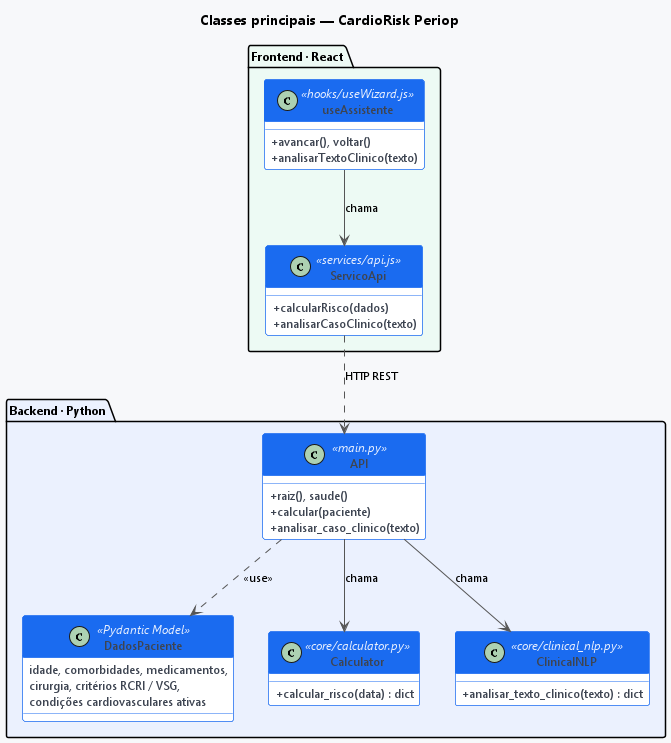

The diagram above was rendered by PlantUML. Its source (embedded in the PNG):
@startuml CardioRisk_Classes
title Classes principais — CardioRisk Periop

skinparam backgroundColor #F7F8FA
skinparam defaultFontName Segoe UI
skinparam defaultFontSize 12
skinparam classAttributeIconSize 0

skinparam class {
  BorderColor       #1A6BF0
  BackgroundColor   #FFFFFF
  HeaderBackgroundColor #1A6BF0
  FontColor         #0D1117
  AttributeFontColor #3D4451
  StereotypeFontColor #EBF1FE
}

skinparam ArrowColor  #555555
skinparam ArrowFontSize 11

package "Backend · Python" #EBF1FE {
  class DadosPaciente <<Pydantic Model>> {
    idade, comorbidades, medicamentos,
    cirurgia, critérios RCRI / VSG,
    condições cardiovasculares ativas
  }

  class API <<main.py>> {
    + raiz(), saude()
    + calcular(paciente)
    + analisar_caso_clinico(texto)
  }

  class Calculator <<core/calculator.py>> {
    + calcular_risco(data) : dict
    ' RCRI/VSG, recomendações, exames,
    ' orientações de medicação
  }

  class ClinicalNLP <<core/clinical_nlp.py>> {
    + analisar_texto_clinico(texto) : dict
    ' regras + NER local opcional
  }
}

package "Frontend · React" #EDFAF4 {
  class useAssistente <<hooks/useWizard.js>> {
    + avancar(), voltar()
    + analisarTextoClinico(texto)
  }

  class ServicoApi <<services/api.js>> {
    + calcularRisco(dados)
    + analisarCasoClinico(texto)
  }
}

API          -->  Calculator     : chama
API          -->  ClinicalNLP    : chama
API          ..>  DadosPaciente  : <<use>>
useAssistente -->  ServicoApi     : chama
ServicoApi   ..>  API            : HTTP REST

@enduml